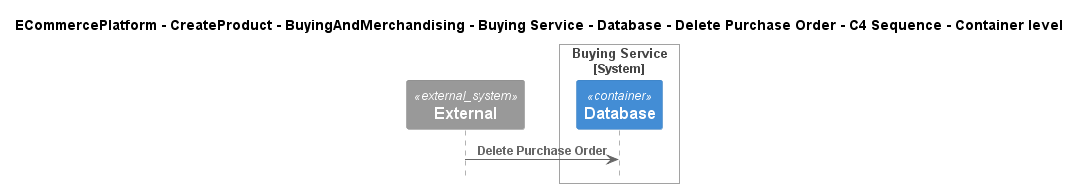

The diagram above was rendered by PlantUML. Its source (embedded in the PNG):
@startuml
!include ..\..\..\..\..\..\..\..\..\.c4s\C4_Sequence.puml

title ECommercePlatform - CreateProduct - BuyingAndMerchandising - Buying Service - Database - Delete Purchase Order - C4 Sequence - Container level

System_Ext(C4InterFlow.SoftwareSystems.ExternalSystem, "External", "")

System_Boundary(ECommercePlatform.CreateProduct.BuyingAndMerchandising.SoftwareSystems.BuyingService, "Buying Service")
    Container(ECommercePlatform.CreateProduct.BuyingAndMerchandising.SoftwareSystems.BuyingService.Containers.Database, "Database", "", "")
Boundary_End()

Rel(C4InterFlow.SoftwareSystems.ExternalSystem, ECommercePlatform.CreateProduct.BuyingAndMerchandising.SoftwareSystems.BuyingService.Containers.Database, "Delete Purchase Order")


@enduml